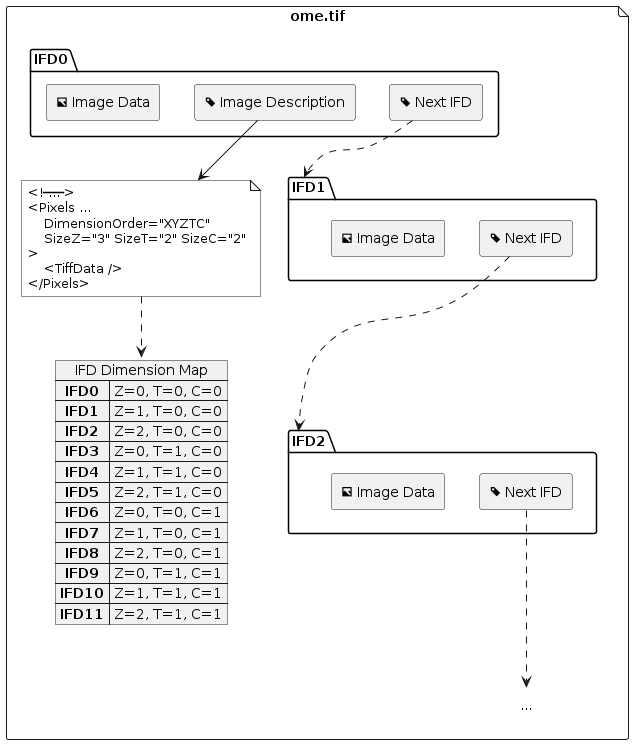

The diagram above was rendered by PlantUML. Its source (embedded in the PNG):
@startuml
skinparam backgroundColor transparent
skinparam hyperlinkColor #0c4a6e
skinparam hyperlinkUnderline false

file ome.tif {
    folder IFD0 #ffffff {  
        rectangle "<&tag> Image Description" as IFD0_Tag_ImageDescription
        rectangle "<&tag> Next IFD" as IFD0_Tag_NextIFD
        rectangle "<&image> Image Data" as IFD0_Data
    }

    folder IFD1 #ffffff {
        rectangle "<&tag> Next IFD" as IFD1_Tag_NextIFD
        rectangle "<&image> Image Data" as IFD1_Data
    }

    IFD0_Tag_NextIFD ..> IFD1

    folder IFD2 #ffffff {
        rectangle "<&tag> Next IFD" as IFD2_Tag_NextIFD
        rectangle "<&image> Image Data" as IFD2_Data
    }

    IFD1_Tag_NextIFD ..> IFD2

    label "..." as IFDnext

    IFD2_Tag_NextIFD ..> IFDnext

    note as IFD0_Tag_ImageDescription_Value #ffffff
<!-- ... -->
<Pixels ...
    DimensionOrder="XYZTC"
    SizeZ="3" SizeT="2" SizeC="2"
>
    <TiffData />
</Pixels>
    end note

    IFD0_Tag_ImageDescription --> IFD0_Tag_ImageDescription_Value
    
    map "IFD Dimension Map" as IFD0_Tag_ImageDescription_Value_TiffDataMap {
        **IFD0** => Z=0, T=0, C=0
        **IFD1** => Z=1, T=0, C=0
        **IFD2** => Z=2, T=0, C=0
        **IFD3** => Z=0, T=1, C=0
        **IFD4** => Z=1, T=1, C=0
        **IFD5** => Z=2, T=1, C=0
        **IFD6** => Z=0, T=0, C=1
        **IFD7** => Z=1, T=0, C=1
        **IFD8** => Z=2, T=0, C=1
        **IFD9** => Z=0, T=1, C=1
        **IFD10** => Z=1, T=1, C=1
        **IFD11** => Z=2, T=1, C=1
    }

    IFD0_Tag_ImageDescription_Value ..> IFD0_Tag_ImageDescription_Value_TiffDataMap
}
@enduml